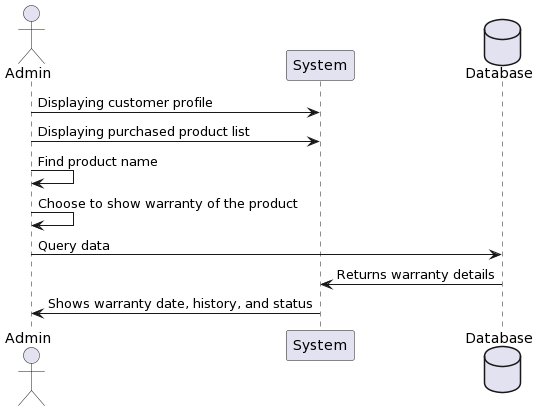

The diagram above was rendered by PlantUML. Its source (embedded in the PNG):
@startuml
actor Admin
    participant System
    database Database
    Admin -> System: Displaying customer profile
    Admin -> System: Displaying purchased product list
    Admin -> Admin: Find product name
    Admin -> Admin: Choose to show warranty of the product
    Admin -> Database: Query data
    Database -> System: Returns warranty details
    System -> Admin: Shows warranty date, history, and status
@enduml